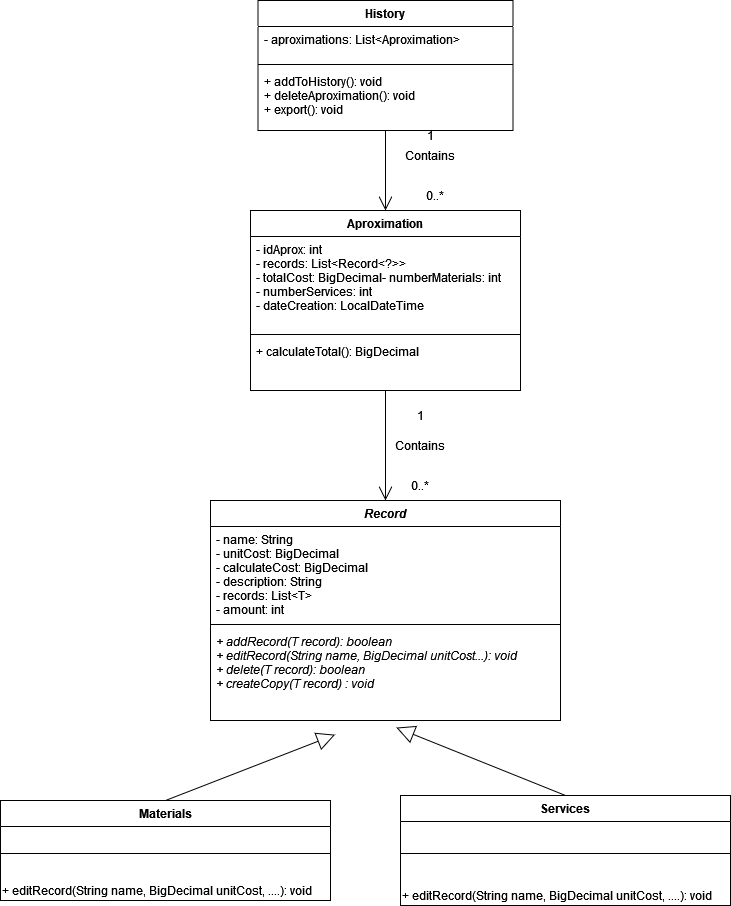

The diagram above was exported from draw.io. Its source (the exported page's mxGraphModel, read from the mxfile embedded in the PNG):
<mxGraphModel dx="868" dy="468" grid="1" gridSize="10" guides="1" tooltips="1" connect="1" arrows="1" fold="1" page="1" pageScale="1" pageWidth="850" pageHeight="1100" math="0" shadow="0">
  <root>
    <mxCell id="0" />
    <mxCell id="1" parent="0" />
    <mxCell id="jCJMxgLJ8JF2ojjftnJB-5" value="History" style="swimlane;fontStyle=1;align=center;verticalAlign=top;childLayout=stackLayout;horizontal=1;startSize=26;horizontalStack=0;resizeParent=1;resizeParentMax=0;resizeLast=0;collapsible=1;marginBottom=0;" parent="1" vertex="1">
      <mxGeometry x="277.5" y="10" width="255" height="130" as="geometry" />
    </mxCell>
    <mxCell id="jCJMxgLJ8JF2ojjftnJB-6" value="- aproximations: List&lt;Aproximation&gt;" style="text;strokeColor=none;fillColor=none;align=left;verticalAlign=top;spacingLeft=4;spacingRight=4;overflow=hidden;rotatable=0;points=[[0,0.5],[1,0.5]];portConstraint=eastwest;" parent="jCJMxgLJ8JF2ojjftnJB-5" vertex="1">
      <mxGeometry y="26" width="255" height="34" as="geometry" />
    </mxCell>
    <mxCell id="jCJMxgLJ8JF2ojjftnJB-7" value="" style="line;strokeWidth=1;fillColor=none;align=left;verticalAlign=middle;spacingTop=-1;spacingLeft=3;spacingRight=3;rotatable=0;labelPosition=right;points=[];portConstraint=eastwest;" parent="jCJMxgLJ8JF2ojjftnJB-5" vertex="1">
      <mxGeometry y="60" width="255" height="8" as="geometry" />
    </mxCell>
    <mxCell id="jCJMxgLJ8JF2ojjftnJB-8" value="+ addToHistory(): void  &#10;+ deleteAproximation(): void&#10;+ export(): void&#10;" style="text;strokeColor=none;fillColor=none;align=left;verticalAlign=top;spacingLeft=4;spacingRight=4;overflow=hidden;rotatable=0;points=[[0,0.5],[1,0.5]];portConstraint=eastwest;" parent="jCJMxgLJ8JF2ojjftnJB-5" vertex="1">
      <mxGeometry y="68" width="255" height="62" as="geometry" />
    </mxCell>
    <mxCell id="jCJMxgLJ8JF2ojjftnJB-9" value="Materials" style="swimlane;fontStyle=1;align=center;verticalAlign=top;childLayout=stackLayout;horizontal=1;startSize=26;horizontalStack=0;resizeParent=1;resizeParentMax=0;resizeLast=0;collapsible=1;marginBottom=0;" parent="1" vertex="1">
      <mxGeometry x="20" y="810" width="330" height="100" as="geometry" />
    </mxCell>
    <mxCell id="jCJMxgLJ8JF2ojjftnJB-11" value="" style="line;strokeWidth=1;fillColor=none;align=left;verticalAlign=middle;spacingTop=-1;spacingLeft=3;spacingRight=3;rotatable=0;labelPosition=right;points=[];portConstraint=eastwest;" parent="jCJMxgLJ8JF2ojjftnJB-9" vertex="1">
      <mxGeometry y="26" width="330" height="54" as="geometry" />
    </mxCell>
    <mxCell id="vKbQIHJAMPNAYMW3_8kQ-7" value="&lt;div align=&quot;left&quot;&gt;+ editRecord(String name, BigDecimal unitCost, ....): void&lt;/div&gt;" style="text;html=1;align=left;verticalAlign=middle;resizable=0;points=[];autosize=1;strokeColor=none;fillColor=none;" parent="jCJMxgLJ8JF2ojjftnJB-9" vertex="1">
      <mxGeometry y="80" width="330" height="20" as="geometry" />
    </mxCell>
    <mxCell id="jCJMxgLJ8JF2ojjftnJB-14" value="Services" style="swimlane;fontStyle=1;align=center;verticalAlign=top;childLayout=stackLayout;horizontal=1;startSize=26;horizontalStack=0;resizeParent=1;resizeParentMax=0;resizeLast=0;collapsible=1;marginBottom=0;" parent="1" vertex="1">
      <mxGeometry x="420" y="805" width="330" height="110" as="geometry" />
    </mxCell>
    <mxCell id="jCJMxgLJ8JF2ojjftnJB-16" value="" style="line;strokeWidth=1;fillColor=none;align=left;verticalAlign=middle;spacingTop=-1;spacingLeft=3;spacingRight=3;rotatable=0;labelPosition=right;points=[];portConstraint=eastwest;" parent="jCJMxgLJ8JF2ojjftnJB-14" vertex="1">
      <mxGeometry y="26" width="330" height="64" as="geometry" />
    </mxCell>
    <mxCell id="vKbQIHJAMPNAYMW3_8kQ-16" value="&lt;div align=&quot;left&quot;&gt;+ editRecord(String name, BigDecimal unitCost, ....): void&lt;/div&gt;" style="text;html=1;align=left;verticalAlign=middle;resizable=0;points=[];autosize=1;strokeColor=none;fillColor=none;" parent="jCJMxgLJ8JF2ojjftnJB-14" vertex="1">
      <mxGeometry y="90" width="330" height="20" as="geometry" />
    </mxCell>
    <mxCell id="jCJMxgLJ8JF2ojjftnJB-18" value="Aproximation" style="swimlane;fontStyle=1;align=center;verticalAlign=top;childLayout=stackLayout;horizontal=1;startSize=26;horizontalStack=0;resizeParent=1;resizeParentMax=0;resizeLast=0;collapsible=1;marginBottom=0;" parent="1" vertex="1">
      <mxGeometry x="270" y="220" width="270" height="180" as="geometry" />
    </mxCell>
    <mxCell id="jCJMxgLJ8JF2ojjftnJB-19" value="- idAprox: int&#10;- records: List&lt;Record&lt;?&gt;&gt;&#10;- totalCost: BigDecimal- numberMaterials: int&#10;- numberServices: int&#10;- dateCreation: LocalDateTime" style="text;strokeColor=none;fillColor=none;align=left;verticalAlign=top;spacingLeft=4;spacingRight=4;overflow=hidden;rotatable=0;points=[[0,0.5],[1,0.5]];portConstraint=eastwest;" parent="jCJMxgLJ8JF2ojjftnJB-18" vertex="1">
      <mxGeometry y="26" width="270" height="94" as="geometry" />
    </mxCell>
    <mxCell id="jCJMxgLJ8JF2ojjftnJB-20" value="" style="line;strokeWidth=1;fillColor=none;align=left;verticalAlign=middle;spacingTop=-1;spacingLeft=3;spacingRight=3;rotatable=0;labelPosition=right;points=[];portConstraint=eastwest;" parent="jCJMxgLJ8JF2ojjftnJB-18" vertex="1">
      <mxGeometry y="120" width="270" height="8" as="geometry" />
    </mxCell>
    <mxCell id="jCJMxgLJ8JF2ojjftnJB-21" value="+ calculateTotal(): BigDecimal &#10;" style="text;strokeColor=none;fillColor=none;align=left;verticalAlign=top;spacingLeft=4;spacingRight=4;overflow=hidden;rotatable=0;points=[[0,0.5],[1,0.5]];portConstraint=eastwest;" parent="jCJMxgLJ8JF2ojjftnJB-18" vertex="1">
      <mxGeometry y="128" width="270" height="52" as="geometry" />
    </mxCell>
    <mxCell id="YUFRtDymHeu9cqayKrl1-8" value="" style="endArrow=open;endFill=1;endSize=12;html=1;rounded=0;exitX=0.5;exitY=1;exitDx=0;exitDy=0;entryX=0.5;entryY=0;entryDx=0;entryDy=0;" parent="1" source="jCJMxgLJ8JF2ojjftnJB-5" target="jCJMxgLJ8JF2ojjftnJB-18" edge="1">
      <mxGeometry width="160" relative="1" as="geometry">
        <mxPoint x="400" y="190" as="sourcePoint" />
        <mxPoint x="560" y="190" as="targetPoint" />
      </mxGeometry>
    </mxCell>
    <mxCell id="YUFRtDymHeu9cqayKrl1-9" value="Contains" style="text;html=1;strokeColor=none;fillColor=none;align=center;verticalAlign=middle;whiteSpace=wrap;rounded=0;" parent="1" vertex="1">
      <mxGeometry x="420" y="150" width="60" height="30" as="geometry" />
    </mxCell>
    <mxCell id="YUFRtDymHeu9cqayKrl1-10" value="0..*" style="text;html=1;strokeColor=none;fillColor=none;align=center;verticalAlign=middle;whiteSpace=wrap;rounded=0;" parent="1" vertex="1">
      <mxGeometry x="425" y="190" width="60" height="30" as="geometry" />
    </mxCell>
    <mxCell id="YUFRtDymHeu9cqayKrl1-16" value="Record" style="swimlane;fontStyle=3;align=center;verticalAlign=top;childLayout=stackLayout;horizontal=1;startSize=26;horizontalStack=0;resizeParent=1;resizeParentMax=0;resizeLast=0;collapsible=1;marginBottom=0;" parent="1" vertex="1">
      <mxGeometry x="230" y="510" width="350" height="220" as="geometry" />
    </mxCell>
    <mxCell id="YUFRtDymHeu9cqayKrl1-17" value="- name: String&#10;- unitCost: BigDecimal&#10;- calculateCost: BigDecimal&#10;- description: String&#10;- records: List&lt;T&gt;&#10;- amount: int&#10;&#10;" style="text;strokeColor=none;fillColor=none;align=left;verticalAlign=top;spacingLeft=4;spacingRight=4;overflow=hidden;rotatable=0;points=[[0,0.5],[1,0.5]];portConstraint=eastwest;" parent="YUFRtDymHeu9cqayKrl1-16" vertex="1">
      <mxGeometry y="26" width="350" height="94" as="geometry" />
    </mxCell>
    <mxCell id="YUFRtDymHeu9cqayKrl1-18" value="" style="line;strokeWidth=1;fillColor=none;align=left;verticalAlign=middle;spacingTop=-1;spacingLeft=3;spacingRight=3;rotatable=0;labelPosition=right;points=[];portConstraint=eastwest;" parent="YUFRtDymHeu9cqayKrl1-16" vertex="1">
      <mxGeometry y="120" width="350" height="8" as="geometry" />
    </mxCell>
    <mxCell id="YUFRtDymHeu9cqayKrl1-19" value="+ addRecord(T record): boolean&#10;+ editRecord(String name, BigDecimal unitCost...): void&#10;+ delete(T record): boolean&#10;+ createCopy(T record) : void " style="text;strokeColor=none;fillColor=none;align=left;verticalAlign=top;spacingLeft=4;spacingRight=4;overflow=hidden;rotatable=0;points=[[0,0.5],[1,0.5]];portConstraint=eastwest;fontStyle=2" parent="YUFRtDymHeu9cqayKrl1-16" vertex="1">
      <mxGeometry y="128" width="350" height="92" as="geometry" />
    </mxCell>
    <mxCell id="YUFRtDymHeu9cqayKrl1-22" value="" style="endArrow=block;endSize=16;endFill=0;html=1;rounded=0;exitX=0.5;exitY=0;exitDx=0;exitDy=0;entryX=0.356;entryY=1.154;entryDx=0;entryDy=0;entryPerimeter=0;" parent="1" source="jCJMxgLJ8JF2ojjftnJB-9" target="YUFRtDymHeu9cqayKrl1-19" edge="1">
      <mxGeometry width="160" relative="1" as="geometry">
        <mxPoint x="210" y="540" as="sourcePoint" />
        <mxPoint x="370" y="540" as="targetPoint" />
      </mxGeometry>
    </mxCell>
    <mxCell id="YUFRtDymHeu9cqayKrl1-23" value="" style="endArrow=block;endSize=16;endFill=0;html=1;rounded=0;exitX=0.5;exitY=0;exitDx=0;exitDy=0;entryX=0.531;entryY=1.077;entryDx=0;entryDy=0;entryPerimeter=0;" parent="1" source="jCJMxgLJ8JF2ojjftnJB-14" target="YUFRtDymHeu9cqayKrl1-19" edge="1">
      <mxGeometry width="160" relative="1" as="geometry">
        <mxPoint x="540" y="530" as="sourcePoint" />
        <mxPoint x="700" y="530" as="targetPoint" />
      </mxGeometry>
    </mxCell>
    <mxCell id="YUFRtDymHeu9cqayKrl1-25" value="" style="endArrow=open;endFill=1;endSize=12;html=1;rounded=0;exitX=0.5;exitY=1;exitDx=0;exitDy=0;entryX=0.5;entryY=0;entryDx=0;entryDy=0;" parent="1" source="jCJMxgLJ8JF2ojjftnJB-18" target="YUFRtDymHeu9cqayKrl1-16" edge="1">
      <mxGeometry width="160" relative="1" as="geometry">
        <mxPoint x="410" y="350" as="sourcePoint" />
        <mxPoint x="570" y="350" as="targetPoint" />
      </mxGeometry>
    </mxCell>
    <mxCell id="YUFRtDymHeu9cqayKrl1-26" value="Contains" style="text;html=1;strokeColor=none;fillColor=none;align=center;verticalAlign=middle;whiteSpace=wrap;rounded=0;" parent="1" vertex="1">
      <mxGeometry x="410" y="440" width="60" height="30" as="geometry" />
    </mxCell>
    <mxCell id="YUFRtDymHeu9cqayKrl1-27" value="0..*" style="text;html=1;strokeColor=none;fillColor=none;align=center;verticalAlign=middle;whiteSpace=wrap;rounded=0;" parent="1" vertex="1">
      <mxGeometry x="410" y="480" width="60" height="30" as="geometry" />
    </mxCell>
    <mxCell id="YUFRtDymHeu9cqayKrl1-29" value="1" style="text;html=1;strokeColor=none;fillColor=none;align=center;verticalAlign=middle;whiteSpace=wrap;rounded=0;" parent="1" vertex="1">
      <mxGeometry x="420" y="130" width="60" height="30" as="geometry" />
    </mxCell>
    <mxCell id="YUFRtDymHeu9cqayKrl1-30" value="1" style="text;html=1;strokeColor=none;fillColor=none;align=center;verticalAlign=middle;whiteSpace=wrap;rounded=0;" parent="1" vertex="1">
      <mxGeometry x="410" y="410" width="60" height="30" as="geometry" />
    </mxCell>
  </root>
</mxGraphModel>